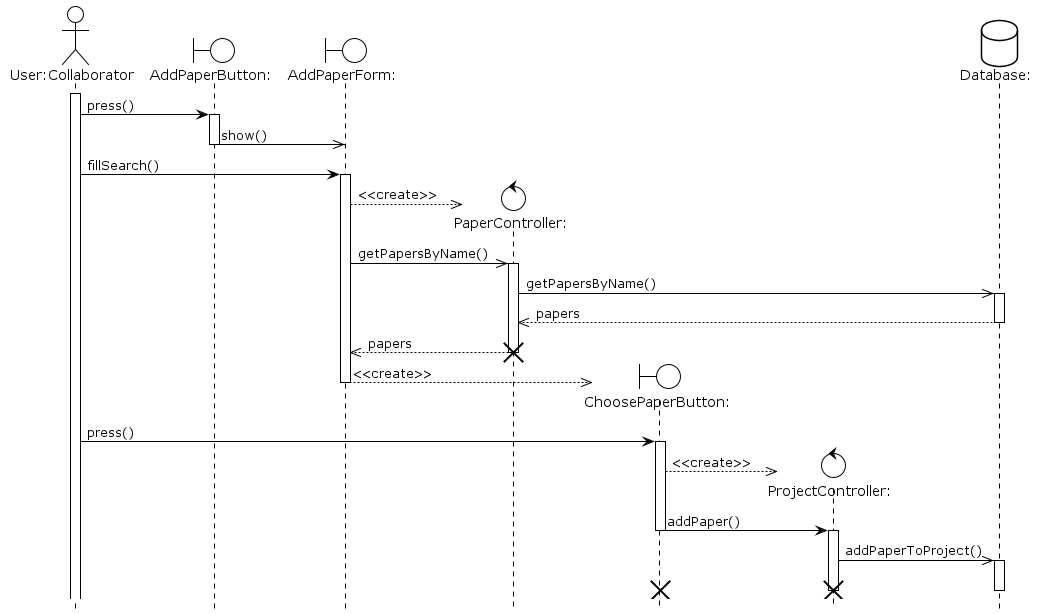

The diagram above was rendered by PlantUML. Its source (embedded in the PNG):
@startuml AddPaperToProject
!theme plain
hide footbox
actor "User:Collaborator" as u
boundary "AddPaperButton:" as apb
boundary "AddPaperForm:" as apf
control "PaperController:" as apc
boundary "ChoosePaperButton:" as cpb
control "ProjectController:" as pc
database "Database:" as pd

activate u

u -> apb : press()
activate apb

apb ->> apf : show()
deactivate apb

u -> apf : fillSearch()
activate apf

create apc
apf -->> apc : <<create>>
apf ->> apc : getPapersByName()
activate apc


apc ->> pd : getPapersByName()
activate pd

pd -->> apc : papers
deactivate pd

apc -->> apf : papers
destroy apc

create cpb
apf -->> cpb : <<create>>
deactivate apf

u -> cpb : press()
activate cpb

create pc
cpb -->> pc : <<create>>
cpb -> pc : addPaper()
deactivate cpb
activate pc

pc ->> pd : addPaperToProject()
activate pd
deactivate pd

destroy pc
destroy cpb

/'
activate pc

pc -> apb : press()
activate apb

create apc
apb --> apc : <<create>>
deactivate apb
activate apc

create apf
apc --> apf : <<create>>
deactivate apc

pc -> apf : fillContents()
activate apf
deactivate apf

pc -> apf : submitContents()
activate apf

apf -> apc : submit()
destroy apf
activate apc

apc -> pd : findPaper()
activate pd
pd --> apc : paper
deactivate pd

apc -> pd : addPaperToProject()
destroy apc
activate pd
deactivate pd
'/
@enduml